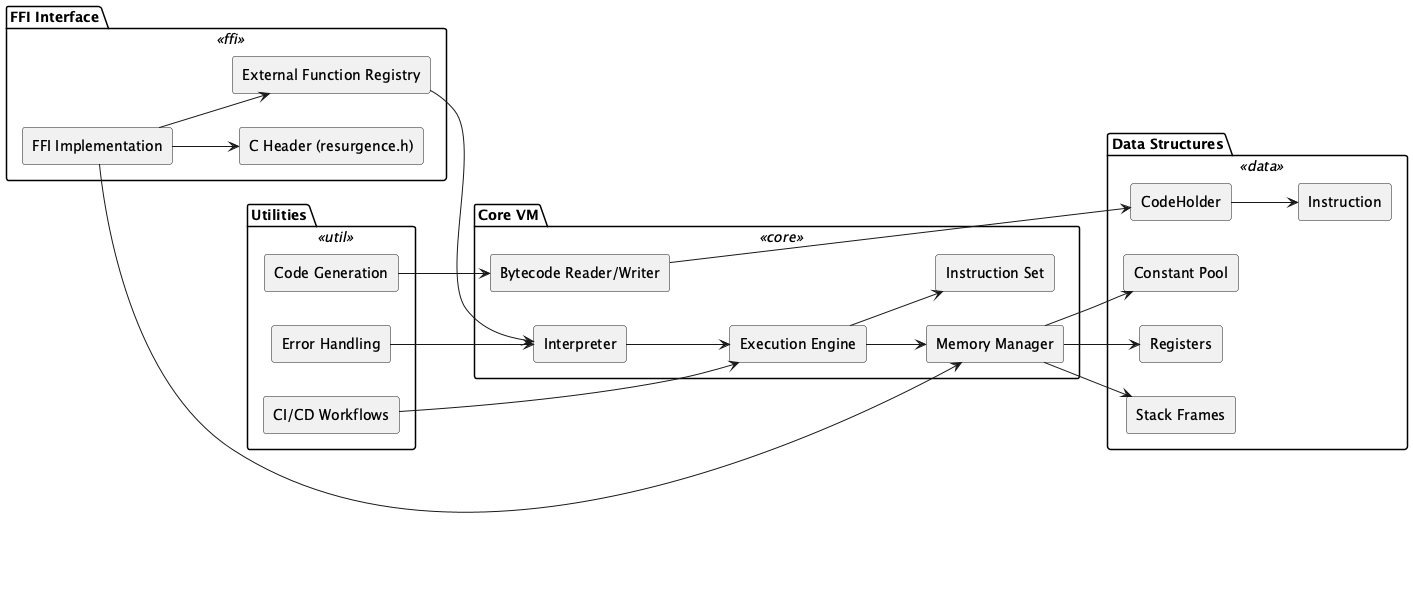

The diagram above was rendered by PlantUML. Its source (embedded in the PNG):
@startuml Resurgence-VM-Development_Resurgence
left to right direction
skinparam rectangle {
  BackgroundColor<<core>> #d9e7fd
  BackgroundColor<<data>> #d8f5d3
  BackgroundColor<<ffi>> #fddddd
  BackgroundColor<<util>> #fff1c9
  Style roundrect
}
skinparam defaultTextAlignment center

package "Core VM" <<core>> {
  rectangle "Interpreter" as Interpreter
  rectangle "Execution Engine" as ExecutionEngine
  rectangle "Memory Manager" as Memory
  rectangle "Instruction Set" as InstructionSet
  rectangle "Bytecode Reader/Writer" as BytecodeIO
}

package "Data Structures" <<data>> {
  rectangle "CodeHolder" as CodeHolder
  rectangle "Instruction" as Instruction
  rectangle "Constant Pool" as ConstantPool
  rectangle "Stack Frames" as StackFrames
  rectangle "Registers" as Registers
}

package "FFI Interface" <<ffi>> {
  rectangle "C Header (resurgence.h)" as CHeader
  rectangle "FFI Implementation" as FFIImpl
  rectangle "External Function Registry" as ExtFuncReg
}

package "Utilities" <<util>> {
  rectangle "Error Handling" as ErrorHandling
  rectangle "Code Generation" as CodeGen
  rectangle "CI/CD Workflows" as CI
}

Interpreter --> ExecutionEngine
ExecutionEngine --> Memory
ExecutionEngine --> InstructionSet
BytecodeIO --> CodeHolder
CodeHolder --> Instruction
Memory --> ConstantPool
Memory --> StackFrames
Memory --> Registers

FFIImpl --> CHeader
FFIImpl --> ExtFuncReg
ExtFuncReg --> Interpreter
FFIImpl --> Memory

ErrorHandling --> Interpreter
CodeGen --> BytecodeIO
CI --> ExecutionEngine
@enduml